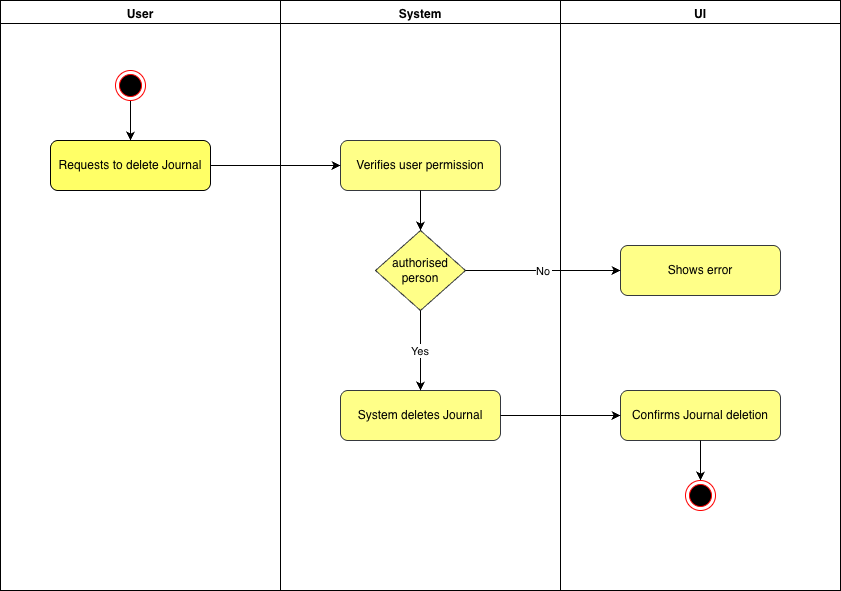

The diagram above was exported from draw.io. Its source (the exported page's mxGraphModel, read from the mxfile embedded in the PNG):
<mxGraphModel dx="888" dy="545" grid="1" gridSize="10" guides="1" tooltips="1" connect="1" arrows="1" fold="1" page="1" pageScale="1" pageWidth="850" pageHeight="1100" math="0" shadow="0">
  <root>
    <mxCell id="0" />
    <mxCell id="1" parent="0" />
    <mxCell id="AwBSG0UWfYnvyFBHmIE2-1" value="User" style="swimlane;fontStyle=1;align=center;verticalAlign=top;" parent="1" vertex="1">
      <mxGeometry x="470" y="150" width="280" height="590" as="geometry" />
    </mxCell>
    <mxCell id="AwBSG0UWfYnvyFBHmIE2-3" value="Requests to delete Journal" style="rounded=1;whiteSpace=wrap;html=1;fillColor=#FFFF66;strokeColor=light-dark(#030303, #6d5100);" parent="AwBSG0UWfYnvyFBHmIE2-1" vertex="1">
      <mxGeometry x="50" y="140" width="160" height="50" as="geometry" />
    </mxCell>
    <mxCell id="AwBSG0UWfYnvyFBHmIE2-4" parent="AwBSG0UWfYnvyFBHmIE2-1" target="AwBSG0UWfYnvyFBHmIE2-3" edge="1">
      <mxGeometry relative="1" as="geometry">
        <mxPoint x="130" y="100" as="sourcePoint" />
      </mxGeometry>
    </mxCell>
    <mxCell id="AwBSG0UWfYnvyFBHmIE2-20" value="" style="ellipse;html=1;shape=endState;fillColor=#000000;strokeColor=#ff0000;" parent="AwBSG0UWfYnvyFBHmIE2-1" vertex="1">
      <mxGeometry x="115" y="70" width="30" height="30" as="geometry" />
    </mxCell>
    <mxCell id="AwBSG0UWfYnvyFBHmIE2-6" value="System" style="swimlane;fontStyle=1;align=center;verticalAlign=top;" parent="1" vertex="1">
      <mxGeometry x="750" y="150" width="280" height="590" as="geometry" />
    </mxCell>
    <mxCell id="AwBSG0UWfYnvyFBHmIE2-7" value="Verifies user permission" style="rounded=1;whiteSpace=wrap;html=1;fillColor=#ffff88;strokeColor=#36393d;" parent="AwBSG0UWfYnvyFBHmIE2-6" vertex="1">
      <mxGeometry x="60" y="140" width="160" height="50" as="geometry" />
    </mxCell>
    <mxCell id="AwBSG0UWfYnvyFBHmIE2-8" value="authorised person" style="rhombus;whiteSpace=wrap;html=1;fillColor=#ffff88;strokeColor=#36393d;" parent="AwBSG0UWfYnvyFBHmIE2-6" vertex="1">
      <mxGeometry x="95" y="230" width="90" height="80" as="geometry" />
    </mxCell>
    <mxCell id="AwBSG0UWfYnvyFBHmIE2-9" parent="AwBSG0UWfYnvyFBHmIE2-6" source="AwBSG0UWfYnvyFBHmIE2-7" target="AwBSG0UWfYnvyFBHmIE2-8" edge="1">
      <mxGeometry relative="1" as="geometry" />
    </mxCell>
    <mxCell id="AwBSG0UWfYnvyFBHmIE2-11" value="System deletes Journal" style="rounded=1;whiteSpace=wrap;html=1;fillColor=#ffff88;strokeColor=#36393d;" parent="AwBSG0UWfYnvyFBHmIE2-6" vertex="1">
      <mxGeometry x="60" y="390" width="160" height="50" as="geometry" />
    </mxCell>
    <mxCell id="AwBSG0UWfYnvyFBHmIE2-12" value="Yes" parent="AwBSG0UWfYnvyFBHmIE2-6" source="AwBSG0UWfYnvyFBHmIE2-8" target="AwBSG0UWfYnvyFBHmIE2-11" edge="1">
      <mxGeometry relative="1" as="geometry" />
    </mxCell>
    <mxCell id="AwBSG0UWfYnvyFBHmIE2-14" value="UI" style="swimlane;fontStyle=1;align=center;verticalAlign=top;" parent="1" vertex="1">
      <mxGeometry x="1030" y="150" width="280" height="590" as="geometry" />
    </mxCell>
    <mxCell id="AwBSG0UWfYnvyFBHmIE2-15" value="Shows error" style="rounded=1;whiteSpace=wrap;html=1;fillColor=#ffff88;strokeColor=#36393d;" parent="AwBSG0UWfYnvyFBHmIE2-14" vertex="1">
      <mxGeometry x="60" y="245" width="160" height="50" as="geometry" />
    </mxCell>
    <mxCell id="AwBSG0UWfYnvyFBHmIE2-16" value="Confirms Journal deletion" style="rounded=1;whiteSpace=wrap;html=1;fillColor=#ffff88;strokeColor=#36393d;" parent="AwBSG0UWfYnvyFBHmIE2-14" vertex="1">
      <mxGeometry x="60" y="390" width="160" height="50" as="geometry" />
    </mxCell>
    <mxCell id="AwBSG0UWfYnvyFBHmIE2-18" parent="AwBSG0UWfYnvyFBHmIE2-14" source="AwBSG0UWfYnvyFBHmIE2-16" edge="1">
      <mxGeometry relative="1" as="geometry">
        <mxPoint x="140" y="480" as="targetPoint" />
      </mxGeometry>
    </mxCell>
    <mxCell id="AwBSG0UWfYnvyFBHmIE2-22" value="" style="ellipse;html=1;shape=endState;fillColor=#000000;strokeColor=#ff0000;" parent="AwBSG0UWfYnvyFBHmIE2-14" vertex="1">
      <mxGeometry x="125" y="480" width="30" height="30" as="geometry" />
    </mxCell>
    <mxCell id="AwBSG0UWfYnvyFBHmIE2-5" parent="1" source="AwBSG0UWfYnvyFBHmIE2-3" target="AwBSG0UWfYnvyFBHmIE2-7" edge="1">
      <mxGeometry relative="1" as="geometry" />
    </mxCell>
    <mxCell id="AwBSG0UWfYnvyFBHmIE2-10" value="No" parent="1" source="AwBSG0UWfYnvyFBHmIE2-8" target="AwBSG0UWfYnvyFBHmIE2-15" edge="1">
      <mxGeometry relative="1" as="geometry" />
    </mxCell>
    <mxCell id="AwBSG0UWfYnvyFBHmIE2-13" parent="1" source="AwBSG0UWfYnvyFBHmIE2-11" target="AwBSG0UWfYnvyFBHmIE2-16" edge="1">
      <mxGeometry relative="1" as="geometry" />
    </mxCell>
  </root>
</mxGraphModel>